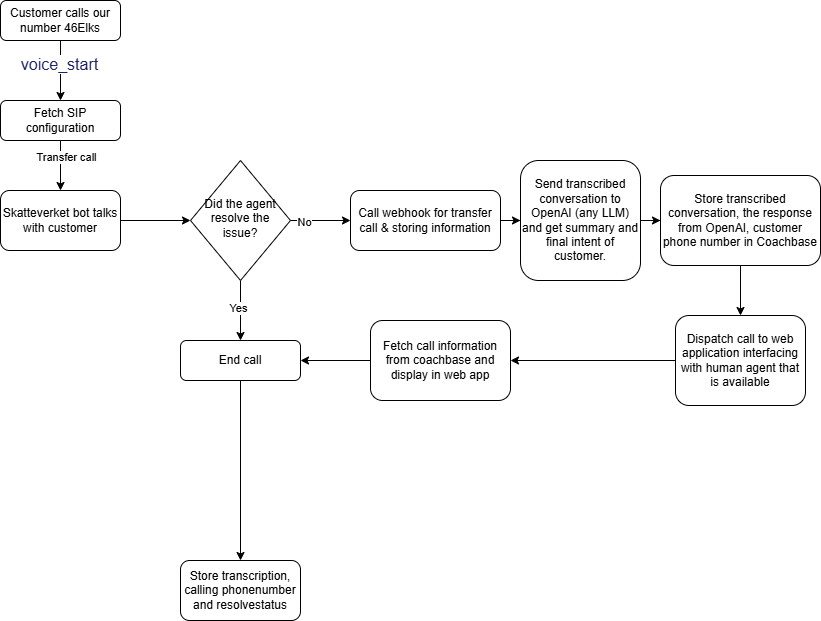

The diagram above was exported from draw.io. Its source (the exported page's mxGraphModel, read from the mxfile embedded in the PNG):
<mxGraphModel dx="1428" dy="863" grid="1" gridSize="10" guides="1" tooltips="1" connect="1" arrows="1" fold="1" page="1" pageScale="1" pageWidth="827" pageHeight="1169" math="0" shadow="0">
  <root>
    <mxCell id="WIyWlLk6GJQsqaUBKTNV-0" />
    <mxCell id="WIyWlLk6GJQsqaUBKTNV-1" parent="WIyWlLk6GJQsqaUBKTNV-0" />
    <mxCell id="tC2jP29MUHFrVOHLW-Gi-1" value="" style="edgeStyle=orthogonalEdgeStyle;rounded=0;orthogonalLoop=1;jettySize=auto;html=1;" edge="1" parent="WIyWlLk6GJQsqaUBKTNV-1" source="WIyWlLk6GJQsqaUBKTNV-3" target="tC2jP29MUHFrVOHLW-Gi-0">
      <mxGeometry relative="1" as="geometry" />
    </mxCell>
    <mxCell id="tC2jP29MUHFrVOHLW-Gi-2" value="&lt;span style=&quot;color: rgb(29, 33, 101); font-family: Lato, sans-serif; font-size: 16px; text-align: start; text-wrap-mode: wrap; background-color: rgb(255, 255, 255);&quot;&gt;voice_start&lt;/span&gt;" style="edgeLabel;html=1;align=center;verticalAlign=middle;resizable=0;points=[];" vertex="1" connectable="0" parent="tC2jP29MUHFrVOHLW-Gi-1">
      <mxGeometry x="-0.2182" y="-2" relative="1" as="geometry">
        <mxPoint as="offset" />
      </mxGeometry>
    </mxCell>
    <mxCell id="WIyWlLk6GJQsqaUBKTNV-3" value="Customer calls our number 46Elks" style="rounded=1;whiteSpace=wrap;html=1;fontSize=12;glass=0;strokeWidth=1;shadow=0;" parent="WIyWlLk6GJQsqaUBKTNV-1" vertex="1">
      <mxGeometry x="160" y="80" width="120" height="40" as="geometry" />
    </mxCell>
    <mxCell id="tC2jP29MUHFrVOHLW-Gi-26" value="" style="edgeStyle=orthogonalEdgeStyle;rounded=0;orthogonalLoop=1;jettySize=auto;html=1;" edge="1" parent="WIyWlLk6GJQsqaUBKTNV-1" source="WIyWlLk6GJQsqaUBKTNV-7" target="tC2jP29MUHFrVOHLW-Gi-25">
      <mxGeometry relative="1" as="geometry" />
    </mxCell>
    <mxCell id="WIyWlLk6GJQsqaUBKTNV-7" value="Call webhook for transfer call &amp;amp; storing information" style="rounded=1;whiteSpace=wrap;html=1;fontSize=12;glass=0;strokeWidth=1;shadow=0;" parent="WIyWlLk6GJQsqaUBKTNV-1" vertex="1">
      <mxGeometry x="510" y="270" width="150" height="60" as="geometry" />
    </mxCell>
    <mxCell id="tC2jP29MUHFrVOHLW-Gi-4" value="" style="edgeStyle=orthogonalEdgeStyle;rounded=0;orthogonalLoop=1;jettySize=auto;html=1;" edge="1" parent="WIyWlLk6GJQsqaUBKTNV-1" source="tC2jP29MUHFrVOHLW-Gi-0" target="tC2jP29MUHFrVOHLW-Gi-3">
      <mxGeometry relative="1" as="geometry" />
    </mxCell>
    <mxCell id="tC2jP29MUHFrVOHLW-Gi-5" value="Transfer call" style="edgeLabel;html=1;align=center;verticalAlign=middle;resizable=0;points=[];" vertex="1" connectable="0" parent="tC2jP29MUHFrVOHLW-Gi-4">
      <mxGeometry x="-0.35" y="5" relative="1" as="geometry">
        <mxPoint as="offset" />
      </mxGeometry>
    </mxCell>
    <mxCell id="tC2jP29MUHFrVOHLW-Gi-0" value="Fetch SIP configuration" style="rounded=1;whiteSpace=wrap;html=1;fontSize=12;glass=0;strokeWidth=1;shadow=0;" vertex="1" parent="WIyWlLk6GJQsqaUBKTNV-1">
      <mxGeometry x="160" y="180" width="120" height="40" as="geometry" />
    </mxCell>
    <mxCell id="tC2jP29MUHFrVOHLW-Gi-7" value="" style="edgeStyle=orthogonalEdgeStyle;rounded=0;orthogonalLoop=1;jettySize=auto;html=1;" edge="1" parent="WIyWlLk6GJQsqaUBKTNV-1" source="tC2jP29MUHFrVOHLW-Gi-3" target="tC2jP29MUHFrVOHLW-Gi-6">
      <mxGeometry relative="1" as="geometry" />
    </mxCell>
    <mxCell id="tC2jP29MUHFrVOHLW-Gi-3" value="Skatteverket bot talks with customer" style="whiteSpace=wrap;html=1;rounded=1;glass=0;strokeWidth=1;shadow=0;" vertex="1" parent="WIyWlLk6GJQsqaUBKTNV-1">
      <mxGeometry x="160" y="270" width="120" height="60" as="geometry" />
    </mxCell>
    <mxCell id="tC2jP29MUHFrVOHLW-Gi-8" value="" style="edgeStyle=orthogonalEdgeStyle;rounded=0;orthogonalLoop=1;jettySize=auto;html=1;" edge="1" parent="WIyWlLk6GJQsqaUBKTNV-1" source="tC2jP29MUHFrVOHLW-Gi-6" target="WIyWlLk6GJQsqaUBKTNV-7">
      <mxGeometry relative="1" as="geometry" />
    </mxCell>
    <mxCell id="tC2jP29MUHFrVOHLW-Gi-9" value="No" style="edgeLabel;html=1;align=center;verticalAlign=middle;resizable=0;points=[];" vertex="1" connectable="0" parent="tC2jP29MUHFrVOHLW-Gi-8">
      <mxGeometry x="-0.5714" y="-1" relative="1" as="geometry">
        <mxPoint as="offset" />
      </mxGeometry>
    </mxCell>
    <mxCell id="tC2jP29MUHFrVOHLW-Gi-11" value="" style="edgeStyle=orthogonalEdgeStyle;rounded=0;orthogonalLoop=1;jettySize=auto;html=1;" edge="1" parent="WIyWlLk6GJQsqaUBKTNV-1" source="tC2jP29MUHFrVOHLW-Gi-6" target="tC2jP29MUHFrVOHLW-Gi-10">
      <mxGeometry relative="1" as="geometry" />
    </mxCell>
    <mxCell id="tC2jP29MUHFrVOHLW-Gi-16" value="Yes" style="edgeLabel;html=1;align=center;verticalAlign=middle;resizable=0;points=[];" vertex="1" connectable="0" parent="tC2jP29MUHFrVOHLW-Gi-11">
      <mxGeometry x="-0.0957" y="-3" relative="1" as="geometry">
        <mxPoint as="offset" />
      </mxGeometry>
    </mxCell>
    <mxCell id="tC2jP29MUHFrVOHLW-Gi-6" value="Did the agent resolve the issue?" style="rhombus;whiteSpace=wrap;html=1;shadow=0;fontFamily=Helvetica;fontSize=12;align=center;strokeWidth=1;spacing=6;spacingTop=-4;" vertex="1" parent="WIyWlLk6GJQsqaUBKTNV-1">
      <mxGeometry x="350" y="240" width="100" height="120" as="geometry" />
    </mxCell>
    <mxCell id="tC2jP29MUHFrVOHLW-Gi-15" value="" style="edgeStyle=orthogonalEdgeStyle;rounded=0;orthogonalLoop=1;jettySize=auto;html=1;" edge="1" parent="WIyWlLk6GJQsqaUBKTNV-1" source="tC2jP29MUHFrVOHLW-Gi-10" target="tC2jP29MUHFrVOHLW-Gi-14">
      <mxGeometry relative="1" as="geometry" />
    </mxCell>
    <mxCell id="tC2jP29MUHFrVOHLW-Gi-10" value="End call" style="rounded=1;whiteSpace=wrap;html=1;fontSize=12;glass=0;strokeWidth=1;shadow=0;" vertex="1" parent="WIyWlLk6GJQsqaUBKTNV-1">
      <mxGeometry x="340" y="420" width="120" height="40" as="geometry" />
    </mxCell>
    <mxCell id="tC2jP29MUHFrVOHLW-Gi-14" value="Store transcription, calling phonenumber and resolvestatus" style="whiteSpace=wrap;html=1;rounded=1;glass=0;strokeWidth=1;shadow=0;" vertex="1" parent="WIyWlLk6GJQsqaUBKTNV-1">
      <mxGeometry x="340" y="640" width="120" height="60" as="geometry" />
    </mxCell>
    <mxCell id="tC2jP29MUHFrVOHLW-Gi-36" value="" style="edgeStyle=orthogonalEdgeStyle;rounded=0;orthogonalLoop=1;jettySize=auto;html=1;" edge="1" parent="WIyWlLk6GJQsqaUBKTNV-1" source="tC2jP29MUHFrVOHLW-Gi-25" target="tC2jP29MUHFrVOHLW-Gi-35">
      <mxGeometry relative="1" as="geometry" />
    </mxCell>
    <mxCell id="tC2jP29MUHFrVOHLW-Gi-25" value="Send transcribed conversation to OpenAI (any LLM) and get summary and final intent of customer." style="whiteSpace=wrap;html=1;rounded=1;glass=0;strokeWidth=1;shadow=0;" vertex="1" parent="WIyWlLk6GJQsqaUBKTNV-1">
      <mxGeometry x="680" y="240" width="120" height="120" as="geometry" />
    </mxCell>
    <mxCell id="tC2jP29MUHFrVOHLW-Gi-34" value="" style="edgeStyle=orthogonalEdgeStyle;rounded=0;orthogonalLoop=1;jettySize=auto;html=1;" edge="1" parent="WIyWlLk6GJQsqaUBKTNV-1" source="tC2jP29MUHFrVOHLW-Gi-29" target="tC2jP29MUHFrVOHLW-Gi-33">
      <mxGeometry relative="1" as="geometry" />
    </mxCell>
    <mxCell id="tC2jP29MUHFrVOHLW-Gi-29" value="Dispatch call to web application interfacing with human agent that is available" style="whiteSpace=wrap;html=1;rounded=1;glass=0;strokeWidth=1;shadow=0;" vertex="1" parent="WIyWlLk6GJQsqaUBKTNV-1">
      <mxGeometry x="835" y="395" width="130" height="90" as="geometry" />
    </mxCell>
    <mxCell id="tC2jP29MUHFrVOHLW-Gi-45" value="" style="edgeStyle=orthogonalEdgeStyle;rounded=0;orthogonalLoop=1;jettySize=auto;html=1;" edge="1" parent="WIyWlLk6GJQsqaUBKTNV-1" source="tC2jP29MUHFrVOHLW-Gi-33" target="tC2jP29MUHFrVOHLW-Gi-10">
      <mxGeometry relative="1" as="geometry" />
    </mxCell>
    <mxCell id="tC2jP29MUHFrVOHLW-Gi-33" value="Fetch call information from coachbase and display in web app" style="whiteSpace=wrap;html=1;rounded=1;glass=0;strokeWidth=1;shadow=0;" vertex="1" parent="WIyWlLk6GJQsqaUBKTNV-1">
      <mxGeometry x="530" y="400" width="140" height="80" as="geometry" />
    </mxCell>
    <mxCell id="tC2jP29MUHFrVOHLW-Gi-37" value="" style="edgeStyle=orthogonalEdgeStyle;rounded=0;orthogonalLoop=1;jettySize=auto;html=1;" edge="1" parent="WIyWlLk6GJQsqaUBKTNV-1" source="tC2jP29MUHFrVOHLW-Gi-35" target="tC2jP29MUHFrVOHLW-Gi-29">
      <mxGeometry relative="1" as="geometry" />
    </mxCell>
    <mxCell id="tC2jP29MUHFrVOHLW-Gi-35" value="Store transcribed conversation, the response from OpenAI, customer phone number in Coachbase" style="whiteSpace=wrap;html=1;rounded=1;glass=0;strokeWidth=1;shadow=0;" vertex="1" parent="WIyWlLk6GJQsqaUBKTNV-1">
      <mxGeometry x="820" y="255" width="160" height="90" as="geometry" />
    </mxCell>
  </root>
</mxGraphModel>